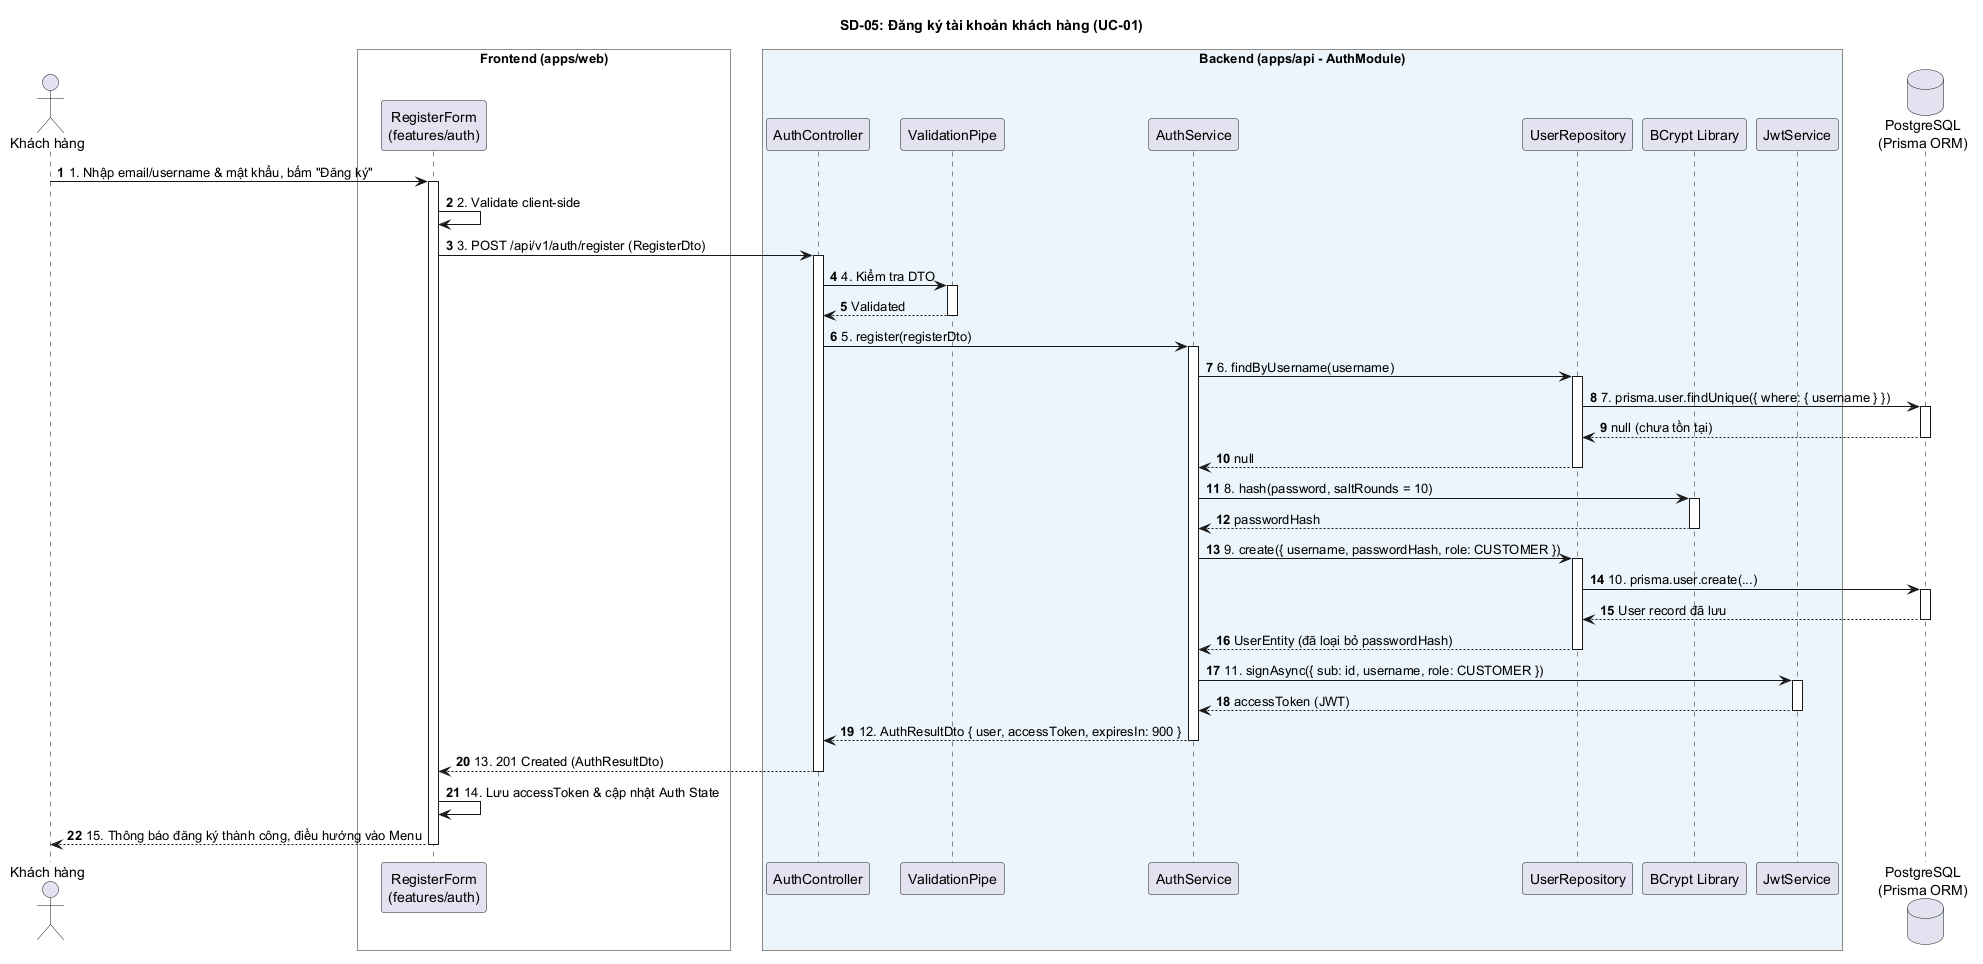

The diagram above was rendered by PlantUML. Its source (embedded in the PNG):
@startuml SD-05-registration
title SD-05: Đăng ký tài khoản khách hàng (UC-01)
autonumber
skinparam responseMessageBelowArrow true
skinparam BoxPadding 10

actor "Khách hàng" as User

box "Frontend (apps/web)" #F8F9FA
    participant "RegisterForm\n(features/auth)" as FE
end box

box "Backend (apps/api - AuthModule)" #EBF5FB
    participant "AuthController" as AC
    participant "ValidationPipe" as VP
    participant "AuthService" as AS
    participant "UserRepository" as UR
    participant "BCrypt Library" as BC
    participant "JwtService" as JWT
end box

database "PostgreSQL\n(Prisma ORM)" as DB

User -> FE: 1. Nhập email/username & mật khẩu, bấm "Đăng ký"
activate FE
FE -> FE: 2. Validate client-side
FE -> AC: 3. POST /api/v1/auth/register (RegisterDto)
activate AC
AC -> VP: 4. Kiểm tra DTO
activate VP
VP --> AC: Validated
deactivate VP

AC -> AS: 5. register(registerDto)
activate AS
AS -> UR: 6. findByUsername(username)
activate UR
UR -> DB: 7. prisma.user.findUnique({ where: { username } })
activate DB
DB --> UR: null (chưa tồn tại)
deactivate DB
UR --> AS: null
deactivate UR

AS -> BC: 8. hash(password, saltRounds = 10)
activate BC
BC --> AS: passwordHash
deactivate BC

AS -> UR: 9. create({ username, passwordHash, role: CUSTOMER })
activate UR
UR -> DB: 10. prisma.user.create(...)
activate DB
DB --> UR: User record đã lưu
deactivate DB
UR --> AS: UserEntity (đã loại bỏ passwordHash)
deactivate UR

AS -> JWT: 11. signAsync({ sub: id, username, role: CUSTOMER })
activate JWT
JWT --> AS: accessToken (JWT)
deactivate JWT

AS --> AC: 12. AuthResultDto { user, accessToken, expiresIn: 900 }
deactivate AS
AC --> FE: 13. 201 Created (AuthResultDto)
deactivate AC

FE -> FE: 14. Lưu accessToken & cập nhật Auth State
FE --> User: 15. Thông báo đăng ký thành công, điều hướng vào Menu
deactivate FE
@enduml